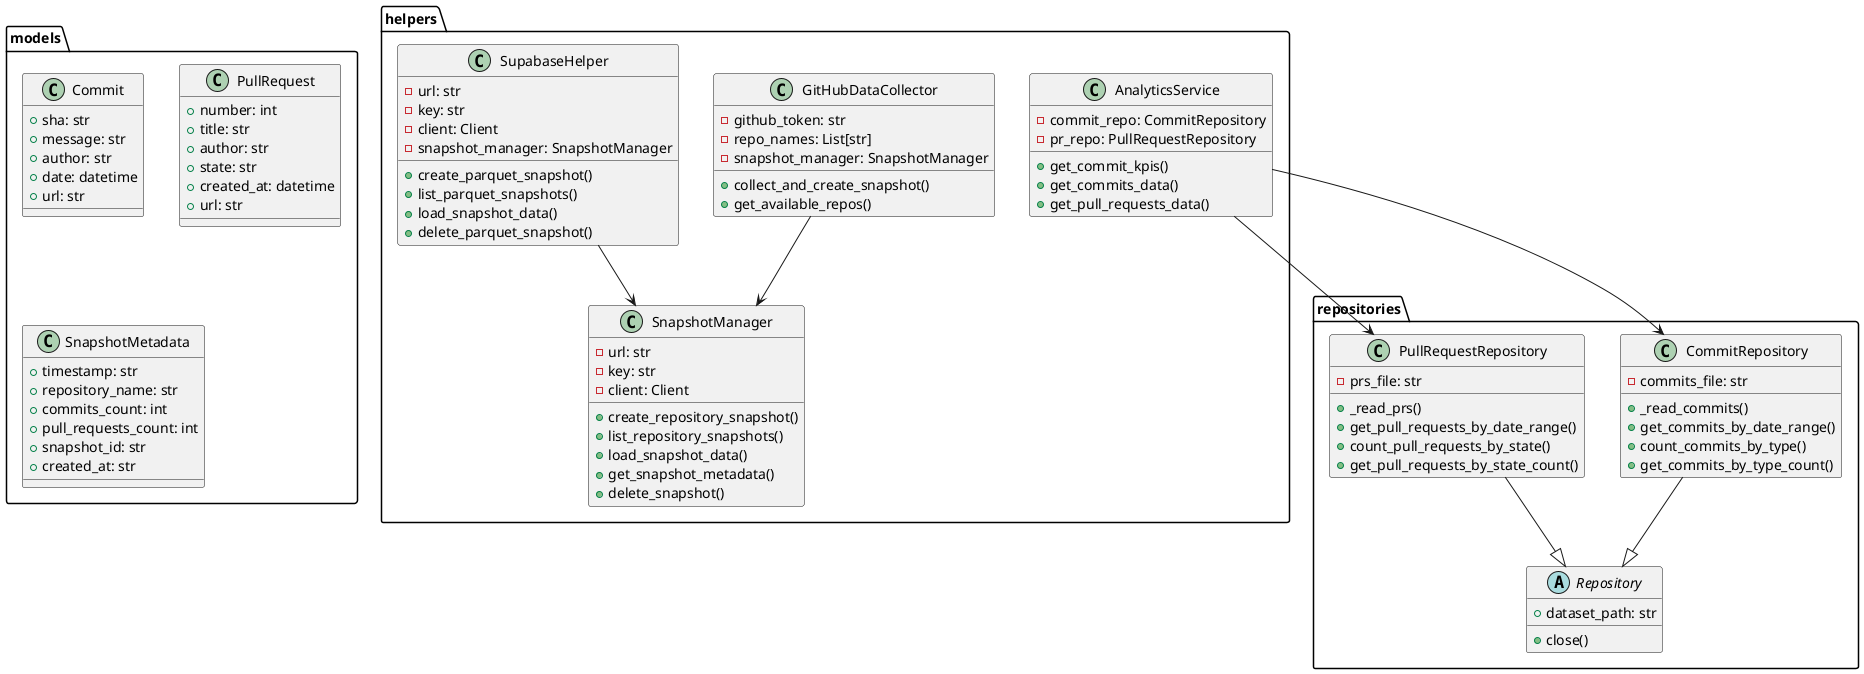

The diagram above was rendered by PlantUML. Its source (embedded in the PNG):
@startuml afonsystem_class
package "models" {
  class Commit {
    +sha: str
    +message: str
    +author: str
    +date: datetime
    +url: str
  }

  class PullRequest {
    +number: int
    +title: str
    +author: str
    +state: str
    +created_at: datetime
    +url: str
  }

  class SnapshotMetadata {
    +timestamp: str
    +repository_name: str
    +commits_count: int
    +pull_requests_count: int
    +snapshot_id: str
    +created_at: str
  }
}

package "helpers" {
  class GitHubDataCollector {
    -github_token: str
    -repo_names: List[str]
    -snapshot_manager: SnapshotManager
    +collect_and_create_snapshot()
    +get_available_repos()
  }

  class SupabaseHelper {
    -url: str
    -key: str
    -client: Client
    -snapshot_manager: SnapshotManager
    +create_parquet_snapshot()
    +list_parquet_snapshots()
    +load_snapshot_data()
    +delete_parquet_snapshot()
  }

  class SnapshotManager {
    -url: str
    -key: str
    -client: Client
    +create_repository_snapshot()
    +list_repository_snapshots()
    +load_snapshot_data()
    +get_snapshot_metadata()
    +delete_snapshot()
  }

  class AnalyticsService {
    -commit_repo: CommitRepository
    -pr_repo: PullRequestRepository
    +get_commit_kpis()
    +get_commits_data()
    +get_pull_requests_data()
  }
}

package "repositories" {
  abstract class Repository {
    +dataset_path: str
    +close()
  }

  class CommitRepository {
    -commits_file: str
    +_read_commits()
    +get_commits_by_date_range()
    +count_commits_by_type()
    +get_commits_by_type_count()
  }

  class PullRequestRepository {
    -prs_file: str
    +_read_prs()
    +get_pull_requests_by_date_range()
    +count_pull_requests_by_state()
    +get_pull_requests_by_state_count()
  }
}

GitHubDataCollector --> SnapshotManager
SupabaseHelper --> SnapshotManager
AnalyticsService --> CommitRepository
AnalyticsService --> PullRequestRepository
CommitRepository --|> Repository
PullRequestRepository --|> Repository
@enduml